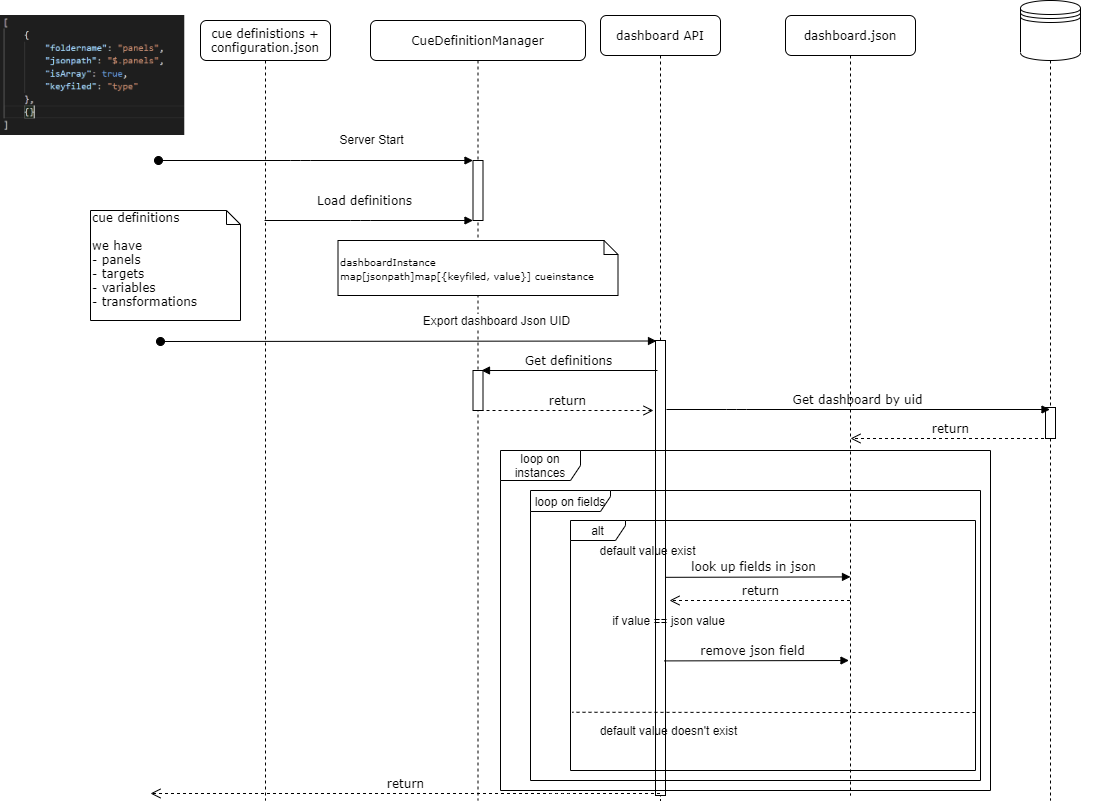

The diagram above was exported from draw.io. Its source (the exported page's mxGraphModel, read from the mxfile embedded in the PNG):
<mxGraphModel dx="1463" dy="983" grid="1" gridSize="10" guides="1" tooltips="1" connect="1" arrows="1" fold="1" page="1" pageScale="1" pageWidth="1100" pageHeight="850" background="#ffffff" math="0" shadow="0">
  <root>
    <mxCell id="0" />
    <mxCell id="1" parent="0" />
    <mxCell id="7baba1c4bc27f4b0-2" value="CueDefinitionManager" style="shape=umlLifeline;perimeter=lifelinePerimeter;whiteSpace=wrap;html=1;container=1;collapsible=0;recursiveResize=0;outlineConnect=0;rounded=1;shadow=0;comic=0;labelBackgroundColor=none;strokeWidth=1;fontFamily=Verdana;fontSize=12;align=center;" parent="1" vertex="1">
      <mxGeometry x="470" y="60" width="215" height="780" as="geometry" />
    </mxCell>
    <mxCell id="7baba1c4bc27f4b0-10" value="" style="html=1;points=[];perimeter=orthogonalPerimeter;rounded=0;shadow=0;comic=0;labelBackgroundColor=none;strokeWidth=1;fontFamily=Verdana;fontSize=12;align=center;" parent="7baba1c4bc27f4b0-2" vertex="1">
      <mxGeometry x="102.5" y="140" width="10" height="60" as="geometry" />
    </mxCell>
    <mxCell id="nG4Q9uCxAhXBNJ-mcowD-42" value="" style="html=1;points=[];perimeter=orthogonalPerimeter;" vertex="1" parent="7baba1c4bc27f4b0-2">
      <mxGeometry x="102.5" y="350" width="10" height="40" as="geometry" />
    </mxCell>
    <mxCell id="7baba1c4bc27f4b0-41" value="&lt;br&gt;&lt;font style=&quot;font-size: 10px&quot;&gt;dashboardInstance&lt;br&gt;map[jsonpath]map[{keyfiled, value}] cueinstance&lt;/font&gt;" style="shape=note;whiteSpace=wrap;html=1;size=14;verticalAlign=top;align=left;spacingTop=-6;rounded=0;shadow=0;comic=0;labelBackgroundColor=none;strokeWidth=1;fontFamily=Verdana;fontSize=12" parent="7baba1c4bc27f4b0-2" vertex="1">
      <mxGeometry x="-32.5" y="220" width="280" height="55" as="geometry" />
    </mxCell>
    <mxCell id="nG4Q9uCxAhXBNJ-mcowD-4" value="&lt;span style=&quot;font-size: 12px&quot;&gt;Export dashboard Json UID&lt;br&gt;&lt;/span&gt;" style="html=1;verticalAlign=bottom;startArrow=oval;startFill=1;endArrow=block;startSize=8;" edge="1" parent="7baba1c4bc27f4b0-2">
      <mxGeometry x="0.3557" y="11" width="60" relative="1" as="geometry">
        <mxPoint x="-210" y="321" as="sourcePoint" />
        <mxPoint x="286" y="320.5" as="targetPoint" />
        <mxPoint as="offset" />
      </mxGeometry>
    </mxCell>
    <mxCell id="7baba1c4bc27f4b0-3" value="dashboard API" style="shape=umlLifeline;perimeter=lifelinePerimeter;whiteSpace=wrap;html=1;container=1;collapsible=0;recursiveResize=0;outlineConnect=0;rounded=1;shadow=0;comic=0;labelBackgroundColor=none;strokeWidth=1;fontFamily=Verdana;fontSize=12;align=center;" parent="1" vertex="1">
      <mxGeometry x="700" y="55" width="120" height="785" as="geometry" />
    </mxCell>
    <mxCell id="7baba1c4bc27f4b0-13" value="" style="html=1;points=[];perimeter=orthogonalPerimeter;rounded=0;shadow=0;comic=0;labelBackgroundColor=none;strokeWidth=1;fontFamily=Verdana;fontSize=12;align=center;" parent="7baba1c4bc27f4b0-3" vertex="1">
      <mxGeometry x="55" y="325" width="10" height="455" as="geometry" />
    </mxCell>
    <mxCell id="7baba1c4bc27f4b0-4" value="DB" style="shape=umlLifeline;perimeter=lifelinePerimeter;whiteSpace=wrap;html=1;container=1;collapsible=0;recursiveResize=0;outlineConnect=0;rounded=1;shadow=0;comic=0;labelBackgroundColor=none;strokeWidth=1;fontFamily=Verdana;fontSize=12;align=center;size=0;" parent="1" vertex="1">
      <mxGeometry x="1100" y="70" width="100" height="770" as="geometry" />
    </mxCell>
    <mxCell id="7baba1c4bc27f4b0-22" value="" style="html=1;points=[];perimeter=orthogonalPerimeter;rounded=0;shadow=0;comic=0;labelBackgroundColor=none;strokeWidth=1;fontFamily=Verdana;fontSize=12;align=center;" parent="7baba1c4bc27f4b0-4" vertex="1">
      <mxGeometry x="45" y="377" width="10" height="31" as="geometry" />
    </mxCell>
    <mxCell id="7baba1c4bc27f4b0-8" value="cue definistions + configuration.json" style="shape=umlLifeline;perimeter=lifelinePerimeter;whiteSpace=wrap;html=1;container=1;collapsible=0;recursiveResize=0;outlineConnect=0;rounded=1;shadow=0;comic=0;labelBackgroundColor=none;strokeWidth=1;fontFamily=Verdana;fontSize=12;align=center;" parent="1" vertex="1">
      <mxGeometry x="300" y="60" width="130" height="780" as="geometry" />
    </mxCell>
    <mxCell id="7baba1c4bc27f4b0-29" value="Get dashboard by uid" style="html=1;verticalAlign=bottom;endArrow=block;labelBackgroundColor=none;fontFamily=Verdana;fontSize=12;edgeStyle=elbowEdgeStyle;elbow=vertical;" parent="1" target="7baba1c4bc27f4b0-4" edge="1">
      <mxGeometry relative="1" as="geometry">
        <mxPoint x="766" y="449" as="sourcePoint" />
        <mxPoint x="905.5" y="449" as="targetPoint" />
        <Array as="points">
          <mxPoint x="836" y="449" />
        </Array>
      </mxGeometry>
    </mxCell>
    <mxCell id="7baba1c4bc27f4b0-30" value="return" style="html=1;verticalAlign=bottom;endArrow=open;dashed=1;endSize=8;labelBackgroundColor=none;fontFamily=Verdana;fontSize=12;edgeStyle=elbowEdgeStyle;elbow=vertical;" parent="1" edge="1">
      <mxGeometry relative="1" as="geometry">
        <mxPoint x="250" y="833" as="targetPoint" />
        <Array as="points">
          <mxPoint x="660" y="833" />
          <mxPoint x="780" y="703" />
        </Array>
        <mxPoint x="759.5" y="832.9999999999998" as="sourcePoint" />
      </mxGeometry>
    </mxCell>
    <mxCell id="7baba1c4bc27f4b0-11" value="Load definitions" style="html=1;verticalAlign=bottom;endArrow=block;labelBackgroundColor=none;fontFamily=Verdana;fontSize=12;edgeStyle=elbowEdgeStyle;elbow=vertical;" parent="1" source="7baba1c4bc27f4b0-8" target="7baba1c4bc27f4b0-10" edge="1">
      <mxGeometry x="-0.0399" y="10" relative="1" as="geometry">
        <mxPoint x="370" y="280" as="sourcePoint" />
        <mxPoint x="550" y="260" as="targetPoint" />
        <Array as="points">
          <mxPoint x="460" y="260" />
          <mxPoint x="460" y="290" />
          <mxPoint x="420" y="275" />
          <mxPoint x="520" y="280" />
        </Array>
        <mxPoint as="offset" />
      </mxGeometry>
    </mxCell>
    <mxCell id="7baba1c4bc27f4b0-40" value="cue definitions&lt;br&gt;&lt;br&gt;we have&amp;nbsp;&lt;br&gt;- panels&lt;br&gt;- targets&lt;br&gt;- variables&lt;br&gt;- transformations&lt;br&gt;" style="shape=note;whiteSpace=wrap;html=1;size=14;verticalAlign=top;align=left;spacingTop=-6;rounded=0;shadow=0;comic=0;labelBackgroundColor=none;strokeWidth=1;fontFamily=Verdana;fontSize=12" parent="1" vertex="1">
      <mxGeometry x="190" y="250" width="150" height="110" as="geometry" />
    </mxCell>
    <mxCell id="nG4Q9uCxAhXBNJ-mcowD-1" value="&lt;font style=&quot;font-size: 12px&quot;&gt;Server Start&lt;/font&gt;" style="html=1;verticalAlign=bottom;startArrow=oval;startFill=1;endArrow=block;startSize=8;" edge="1" parent="1" target="7baba1c4bc27f4b0-10">
      <mxGeometry x="0.3557" y="11" width="60" relative="1" as="geometry">
        <mxPoint x="258" y="200" as="sourcePoint" />
        <mxPoint x="526.5" y="211" as="targetPoint" />
        <Array as="points">
          <mxPoint x="400" y="200" />
        </Array>
        <mxPoint as="offset" />
      </mxGeometry>
    </mxCell>
    <mxCell id="nG4Q9uCxAhXBNJ-mcowD-3" value="" style="shape=image;verticalLabelPosition=bottom;labelBackgroundColor=#ffffff;verticalAlign=top;aspect=fixed;imageAspect=0;image=data:image/png,(base64 omitted: 19792 chars);" vertex="1" parent="1">
      <mxGeometry x="100" y="55" width="184.27" height="120" as="geometry" />
    </mxCell>
    <mxCell id="nG4Q9uCxAhXBNJ-mcowD-44" value="Get definitions" style="html=1;verticalAlign=bottom;endArrow=block;labelBackgroundColor=none;fontFamily=Verdana;fontSize=12;" edge="1" parent="1">
      <mxGeometry relative="1" as="geometry">
        <mxPoint x="757" y="410" as="sourcePoint" />
        <mxPoint x="581" y="410" as="targetPoint" />
      </mxGeometry>
    </mxCell>
    <mxCell id="nG4Q9uCxAhXBNJ-mcowD-45" value="return" style="html=1;verticalAlign=bottom;endArrow=open;dashed=1;endSize=8;labelBackgroundColor=none;fontFamily=Verdana;fontSize=12;" edge="1" parent="1">
      <mxGeometry relative="1" as="geometry">
        <mxPoint x="753" y="450" as="targetPoint" />
        <mxPoint x="580" y="450" as="sourcePoint" />
      </mxGeometry>
    </mxCell>
    <mxCell id="nG4Q9uCxAhXBNJ-mcowD-48" value="" style="shape=datastore;whiteSpace=wrap;html=1;" vertex="1" parent="1">
      <mxGeometry x="1120" y="40" width="60" height="60" as="geometry" />
    </mxCell>
    <mxCell id="nG4Q9uCxAhXBNJ-mcowD-49" value="return" style="html=1;verticalAlign=bottom;endArrow=open;dashed=1;endSize=8;labelBackgroundColor=none;fontFamily=Verdana;fontSize=12;" edge="1" parent="1" source="7baba1c4bc27f4b0-4">
      <mxGeometry relative="1" as="geometry">
        <mxPoint x="950" y="478" as="targetPoint" />
        <mxPoint x="906" y="478" as="sourcePoint" />
      </mxGeometry>
    </mxCell>
    <mxCell id="nG4Q9uCxAhXBNJ-mcowD-51" value="loop on instances" style="shape=umlFrame;whiteSpace=wrap;html=1;width=80;height=30;" vertex="1" parent="1">
      <mxGeometry x="600" y="490" width="490" height="340" as="geometry" />
    </mxCell>
    <mxCell id="nG4Q9uCxAhXBNJ-mcowD-52" value="loop on fields" style="shape=umlFrame;whiteSpace=wrap;html=1;width=80;height=21;" vertex="1" parent="1">
      <mxGeometry x="630" y="530" width="450" height="290" as="geometry" />
    </mxCell>
    <mxCell id="nG4Q9uCxAhXBNJ-mcowD-53" value="alt" style="shape=umlFrame;whiteSpace=wrap;html=1;width=55;height=20;" vertex="1" parent="1">
      <mxGeometry x="670" y="560" width="405" height="250" as="geometry" />
    </mxCell>
    <mxCell id="nG4Q9uCxAhXBNJ-mcowD-54" value="dashboard.json" style="shape=umlLifeline;perimeter=lifelinePerimeter;whiteSpace=wrap;html=1;container=1;collapsible=0;recursiveResize=0;outlineConnect=0;rounded=1;shadow=0;comic=0;labelBackgroundColor=none;strokeWidth=1;fontFamily=Verdana;fontSize=12;align=center;" vertex="1" parent="1">
      <mxGeometry x="885" y="55" width="130" height="780" as="geometry" />
    </mxCell>
    <mxCell id="nG4Q9uCxAhXBNJ-mcowD-55" value="look up fields in json" style="html=1;verticalAlign=bottom;endArrow=block;labelBackgroundColor=none;fontFamily=Verdana;fontSize=12;edgeStyle=elbowEdgeStyle;elbow=vertical;entryX=0.5;entryY=0.72;entryDx=0;entryDy=0;entryPerimeter=0;" edge="1" parent="1" target="nG4Q9uCxAhXBNJ-mcowD-54">
      <mxGeometry x="-0.0532" relative="1" as="geometry">
        <mxPoint x="765" y="616.8199999999999" as="sourcePoint" />
        <mxPoint x="945" y="616.41" as="targetPoint" />
        <Array as="points">
          <mxPoint x="935" y="616.41" />
        </Array>
        <mxPoint as="offset" />
      </mxGeometry>
    </mxCell>
    <mxCell id="nG4Q9uCxAhXBNJ-mcowD-59" value="" style="endArrow=none;dashed=1;html=1;entryX=0.004;entryY=0.767;entryDx=0;entryDy=0;entryPerimeter=0;" edge="1" parent="1" target="nG4Q9uCxAhXBNJ-mcowD-53">
      <mxGeometry width="50" height="50" relative="1" as="geometry">
        <mxPoint x="1075" y="752" as="sourcePoint" />
        <mxPoint x="680" y="650" as="targetPoint" />
        <Array as="points">
          <mxPoint x="900" y="752" />
        </Array>
      </mxGeometry>
    </mxCell>
    <mxCell id="nG4Q9uCxAhXBNJ-mcowD-60" value="default value exist" style="text;html=1;strokeColor=none;fillColor=none;align=center;verticalAlign=middle;whiteSpace=wrap;rounded=0;" vertex="1" parent="1">
      <mxGeometry x="660" y="580" width="175" height="20" as="geometry" />
    </mxCell>
    <mxCell id="nG4Q9uCxAhXBNJ-mcowD-61" value="default value doesn't exist" style="text;html=1;strokeColor=none;fillColor=none;align=center;verticalAlign=middle;whiteSpace=wrap;rounded=0;" vertex="1" parent="1">
      <mxGeometry x="681" y="760" width="175" height="20" as="geometry" />
    </mxCell>
    <mxCell id="nG4Q9uCxAhXBNJ-mcowD-62" value="return" style="html=1;verticalAlign=bottom;endArrow=open;dashed=1;endSize=8;labelBackgroundColor=none;fontFamily=Verdana;fontSize=12;" edge="1" parent="1" source="nG4Q9uCxAhXBNJ-mcowD-54">
      <mxGeometry relative="1" as="geometry">
        <mxPoint x="769" y="640" as="targetPoint" />
        <mxPoint x="949" y="629" as="sourcePoint" />
        <Array as="points">
          <mxPoint x="860" y="640" />
        </Array>
      </mxGeometry>
    </mxCell>
    <mxCell id="nG4Q9uCxAhXBNJ-mcowD-64" value="if value == json value" style="text;html=1;strokeColor=none;fillColor=none;align=center;verticalAlign=middle;whiteSpace=wrap;rounded=0;" vertex="1" parent="1">
      <mxGeometry x="681" y="650" width="175" height="20" as="geometry" />
    </mxCell>
    <mxCell id="nG4Q9uCxAhXBNJ-mcowD-65" value="remove json field" style="html=1;verticalAlign=bottom;endArrow=block;labelBackgroundColor=none;fontFamily=Verdana;fontSize=12;edgeStyle=elbowEdgeStyle;elbow=vertical;entryX=0.5;entryY=0.72;entryDx=0;entryDy=0;entryPerimeter=0;" edge="1" parent="1">
      <mxGeometry x="-0.0532" relative="1" as="geometry">
        <mxPoint x="763.5" y="700.41" as="sourcePoint" />
        <mxPoint x="948.5" y="700.1900000000002" as="targetPoint" />
        <Array as="points">
          <mxPoint x="933.5" y="700" />
        </Array>
        <mxPoint as="offset" />
      </mxGeometry>
    </mxCell>
  </root>
</mxGraphModel>